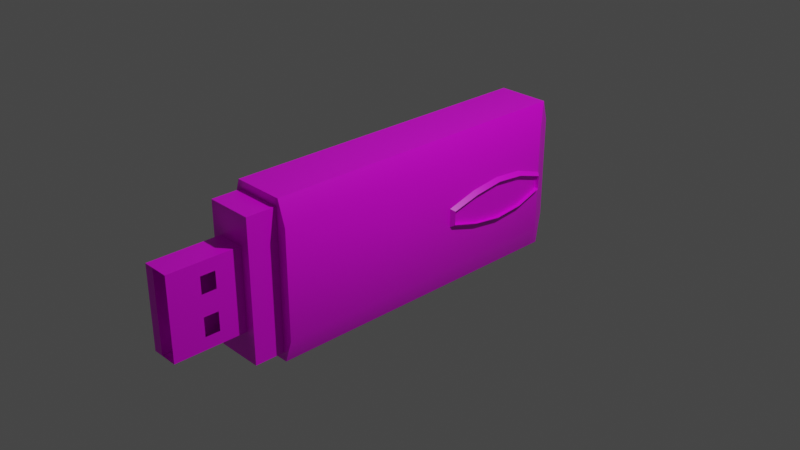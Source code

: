 # Source: usbdrive.blend  (saved by Blender 4.4.32; exported with 4.5.12 LTS)
import bpy
from mathutils import Matrix  # noqa: F401  (used for matrix-valued properties, if any)

bpy.ops.wm.read_factory_settings(use_empty=True)
scene = bpy.context.scene
scene.name = 'Scene'

# ---- collections
col_collection = bpy.data.collections.new('Collection'); scene.collection.children.link(col_collection)

# ---- images (referenced by path relative to the original .blend; pixels are not part of the script)
import os
ASSET_DIR = os.environ.get("B2B_ASSET_DIR", "")  # directory of the original .blend (textures are referenced by path, not embedded)
HERE = os.path.dirname(os.path.abspath(__file__))  # packed textures are extracted next to this script under _unpacked/

def load_image(name, relpath, width, height, colorspace="sRGB"):
    """Load a texture the original file referenced (path relative to the .blend, or extracted next to this script)."""
    p = next((c for c in (os.path.join(HERE, relpath), os.path.join(ASSET_DIR, relpath)) if relpath and os.path.exists(c)), "")
    if p:
        img = bpy.data.images.load(p, check_existing=True)
        img.name = name
    else:  # same state as the original file: an image datablock whose file is absent (Cycles renders it pink)
        img = bpy.data.images.new(name, width, height)
        img.source = "FILE"
        img.filepath = "//" + (relpath or name)
    img.colorspace_settings.name = colorspace
    return img
img_usbdrivetexture = load_image('usbdrivetexture', 'usbdrivetexture.png', 1024, 1024, 'sRGB')

# ---- materials (node trees are filled in below, after node groups)
mat_material = bpy.data.materials.new('Material')
mat_material.alpha_threshold = 0.0
mat_material.line_color = (0.0, 0.0, 0.0, 1.0)

# ---- node groups
ng_smooth_by_angle = bpy.data.node_groups.new('Smooth by Angle', 'GeometryNodeTree')
_s = ng_smooth_by_angle.interface.new_socket(name='Mesh', in_out='OUTPUT', socket_type='NodeSocketGeometry')
_s = ng_smooth_by_angle.interface.new_socket(name='Mesh', in_out='INPUT', socket_type='NodeSocketGeometry')
_s = ng_smooth_by_angle.interface.new_socket(name='Angle', in_out='INPUT', socket_type='NodeSocketFloat')
_s.subtype = 'ANGLE'
_s.default_value = 0.5236
_s.min_value = 0.0
_s.max_value = 3.142
_s.description = 'Maximum face angle for smooth edges'
_s = ng_smooth_by_angle.interface.new_socket(name='Ignore Sharpness', in_out='INPUT', socket_type='NodeSocketBool')
_s.force_non_field = True
ng_smooth_by_angle.description = 'Set the sharpness of mesh edges based on the angle between the neighboring faces'
ng_smooth_by_angle.is_modifier = True
_N = ng_smooth_by_angle.nodes; _L = ng_smooth_by_angle.links
n0 = _N.new('GeometryNodeSetShadeSmooth'); n0.name = 'Set Shade Smooth'; n0.location = (120, -80)
n0.domain = 'EDGE'
n1 = _N.new('GeometryNodeSetShadeSmooth'); n1.name = 'Set Shade Smooth.001'; n1.location = (300, -80)
n2 = _N.new('NodeGroupOutput'); n2.name = 'Group Output'; n2.location = (480, -80)
n3 = _N.new('GeometryNodeInputMeshEdgeAngle'); n3.name = 'Edge Angle'; n3.location = (-440, -240)
n4 = _N.new('NodeGroupInput'); n4.name = 'Group Input'; n4.location = (-80, -80)
n5 = _N.new('GeometryNodeInputEdgeSmooth'); n5.name = 'Is Edge Smooth'; n5.location = (-260, -120)
n6 = _N.new('GeometryNodeInputShadeSmooth'); n6.name = 'Is Shade Smooth'; n6.location = (-440, -397)
n7 = _N.new('FunctionNodeCompare'); n7.name = 'Compare'; n7.location = (-260, -260)
n7.operation = 'LESS_EQUAL'
n7.inputs[6].default_value = (0.0, 0.0, 0.0, 0.0)
n7.inputs[7].default_value = (0.0, 0.0, 0.0, 0.0)
n8 = _N.new('FunctionNodeBooleanMath'); n8.name = 'Boolean Math.001'; n8.location = (-80, -260)
n9 = _N.new('NodeGroupInput'); n9.name = 'Group Input.001'; n9.location = (-440, -329)
n10 = _N.new('NodeGroupInput'); n10.name = 'Group Input.002'; n10.location = (-259, -189)
n11 = _N.new('FunctionNodeBooleanMath'); n11.name = 'Boolean Math'; n11.location = (-80, -149)
n11.operation = 'OR'
n12 = _N.new('FunctionNodeBooleanMath'); n12.name = 'Boolean Math.002'; n12.location = (-260, -380)
n12.operation = 'OR'
n13 = _N.new('NodeGroupInput'); n13.name = 'Group Input.003'; n13.location = (-440, -460)
_L.new(n3.outputs[0], n7.inputs[0])
_L.new(n1.outputs[0], n2.inputs[0])
_L.new(n9.outputs[1], n7.inputs[1])
_L.new(n7.outputs[0], n8.inputs[0])
_L.new(n4.outputs[0], n0.inputs[0])
_L.new(n0.outputs[0], n1.inputs[0])
_L.new(n8.outputs[0], n0.inputs[2])
_L.new(n10.outputs[2], n11.inputs[1])
_L.new(n5.outputs[0], n11.inputs[0])
_L.new(n11.outputs[0], n0.inputs[1])
_L.new(n13.outputs[2], n12.inputs[1])
_L.new(n6.outputs[0], n12.inputs[0])
_L.new(n12.outputs[0], n8.inputs[1])
n2.is_active_output = True

# ---- material node trees
mat_material.use_nodes = True; mat_material.node_tree.nodes.clear()
_N = mat_material.node_tree.nodes; _L = mat_material.node_tree.links
n0 = _N.new('ShaderNodeOutputMaterial'); n0.name = 'Material Output'; n0.location = (300, 300)
n1 = _N.new('ShaderNodeBsdfPrincipled'); n1.name = 'Principled BSDF'; n1.location = (10, 300)
n1.distribution = 'GGX'
n1.subsurface_method = 'BURLEY'
n1.inputs[2].default_value = 0.4
n1.inputs[3].default_value = 1.45
n1.inputs[27].default_value = (0.0, 0.0, 0.0, 1.0)
n1.inputs[28].default_value = 1.0
n2 = _N.new('ShaderNodeTexImage'); n2.name = 'Image Texture'; n2.location = (-379, 287)
n2.image = img_usbdrivetexture
_L.new(n1.outputs[0], n0.inputs[0])
_L.new(n2.outputs[0], n1.inputs[0])
n0.is_active_output = True

# ---- world
world_world = bpy.data.worlds.new('World'); scene.world = world_world
world_world.use_nodes = True; world_world.node_tree.nodes.clear()
_N = world_world.node_tree.nodes; _L = world_world.node_tree.links
n0 = _N.new('ShaderNodeOutputWorld'); n0.name = 'World Output'; n0.location = (300, 300)
n1 = _N.new('ShaderNodeBackground'); n1.name = 'Background'; n1.location = (10, 300)
n1.inputs[0].default_value = (0.05088, 0.05088, 0.05088, 1.0)
_L.new(n1.outputs[0], n0.inputs[0])
n0.is_active_output = True
world_world.color = (0.05088, 0.05088, 0.05088)
world_world.use_sun_shadow = False
world_world.sun_shadow_jitter_overblur = 0.0

# ---- cameras
cam_camera = bpy.data.cameras.new('Camera')
cam_camera.clip_end = 100.0
cam_camera.ortho_scale = 7.314

# ---- lights
light_light = bpy.data.lights.new('Light', 'POINT')
light_light.transmission_factor = 0.0
light_light.energy = 1000.0
light_light.shadow_soft_size = 0.1
light_light.shadow_maximum_resolution = 0.006
light_light.use_absolute_resolution = True

# ---- meshes
me_cube = bpy.data.meshes.new('Cube')
me_cube.from_pydata([(0.2858, 1.711, -0.8066), (-0.2858, 1.711, -0.8066), (0.2858, -1.717, -0.8066), (-0.2858, -1.717, -0.8066), (0.2858, 1.844, 0.8755), (-0.2858, 1.844, 0.8755), (0.2858, -1.717, 0.8755), (-0.2858, -1.717, 0.8755), (0.2858, 1.844, -0.8066), (-0.2858, 1.844, -0.8066), (0.1927, 2.015, -0.5326), (-0.1927, 2.015, -0.5326), (0.1927, 2.015, 0.6015), (-0.1927, 2.015, 0.6015), (0.05168, 2.128, -0.1177), (-0.05168, 2.128, -0.1177), (0.05168, 2.128, 0.1865), (-0.05168, 2.128, 0.1865), (0.2564, -1.717, -0.72), (-0.2564, -1.717, -0.72), (0.2564, -1.717, 0.7889), (-0.2564, -1.717, 0.7889), (0.2564, -2.038, -0.72), (-0.2564, -2.038, -0.72), (0.2564, -2.038, 0.7889), (-0.2564, -2.038, 0.7889), (0.1496, -2.038, -0.4057), (-0.1496, -2.038, -0.4057), (0.1496, -2.038, 0.4746), (-0.1496, -2.038, 0.4746), (0.1496, -2.814, -0.4057), (-0.1496, -2.814, -0.4057), (0.1496, -2.814, 0.4746), (-0.1496, -2.814, 0.4746), (-0.3731, 1.711, -0.5531), (0.3731, -1.717, -0.5531), (-0.3731, -1.717, -0.5531), (0.3731, 1.711, -0.5531), (-0.2858, 1.844, -0.5531), (0.2858, 1.844, -0.5531), (0.2564, -1.717, -0.4926), (-0.2564, -1.717, -0.4926), (-0.1496, -2.814, -0.2731), (-0.3731, 1.711, 0.6121), (0.3731, -1.717, 0.6121), (-0.2858, 1.844, 0.6121), (0.2564, -1.717, 0.5526), (-0.3731, -1.717, 0.6121), (0.3731, 1.711, 0.6121), (0.2858, 1.844, 0.6121), (-0.2564, -1.717, 0.5526), (-0.1496, -2.814, 0.3367), (-0.1496, -2.32, 0.4746), (-0.1496, -2.477, 0.4746), (0.1496, -2.477, 0.4746), (0.1496, -2.32, 0.4746), (-0.1496, -2.32, -0.4057), (-0.1496, -2.477, -0.4057), (0.1496, -2.32, -0.4057), (0.1496, -2.477, -0.4057), (0.1496, -2.32, -0.2731), (0.1496, -2.477, -0.2731), (-0.1496, -2.32, -0.2731), (-0.1496, -2.477, -0.2731), (-0.1496, -2.32, 0.3367), (-0.1496, -2.477, 0.3367), (0.1496, -2.32, 0.3367), (0.1496, -2.477, 0.3367), (-0.1496, -2.814, 0.1563), (-0.3731, 1.711, 0.1216), (0.1496, -2.32, 0.1563), (0.1496, -2.477, 0.1563), (-0.1496, -2.32, 0.1563), (-0.1496, -2.477, 0.1563), (-0.1496, -2.814, -0.07207), (0.1496, -2.32, -0.07207), (0.1496, -2.477, -0.07207), (-0.3731, 1.711, -0.08039), (-0.1496, -2.32, -0.07207), (-0.1496, -2.477, -0.07207), (-0.04063, -2.814, -0.4057), (-0.04063, -2.814, 0.4746), (-0.04063, -2.814, -0.2731), (-0.04063, -2.814, 0.3367), (-0.04063, -2.814, 0.1563), (-0.04063, -2.814, -0.07207), (-0.04063, -2.039, 0.4746), (-0.04063, -2.039, -0.2731), (-0.04063, -2.039, 0.3367), (-0.04063, -2.039, 0.1563), (-0.04063, -2.039, -0.07207), (-0.3731, 0.3528, 0.1226), (0.3731, 0.3528, -0.08144), (0.3731, 1.039, 0.2664), (0.3731, 1.039, -0.2252), (-0.3731, 0.696, 0.2209), (0.3731, 0.696, -0.1797), (-0.3731, 0.696, -0.1797), (-0.3731, 1.375, 0.2349), (0.3731, 1.711, 0.1216), (0.3731, 1.711, -0.08039), (0.3731, 0.3528, 0.1226), (-0.3731, 0.3528, -0.08144), (-0.3731, 1.039, 0.2664), (-0.3731, 1.039, -0.2252), (0.3731, 0.696, 0.2209), (0.3731, 1.375, 0.2349), (0.3731, 1.375, -0.1937), (-0.3731, 1.375, -0.1937), (0.4156, 1.675, 0.09597), (-0.4156, 1.675, 0.09597), (0.4156, 1.675, -0.05476), (-0.4156, 1.675, -0.05476), (0.4154, 0.3884, 0.09618), (-0.4154, 0.3884, 0.09618), (0.4154, 0.3884, -0.05497), (-0.4154, 0.3884, -0.05497), (0.4206, 1.04, 0.2276), (-0.4206, 1.04, 0.2276), (0.4206, 1.04, -0.1864), (-0.4206, 1.04, -0.1864), (0.4212, 0.7038, 0.1828), (-0.4212, 0.7038, 0.1828), (0.4212, 0.7038, -0.1416), (-0.4212, 0.7038, -0.1416), (0.4207, 1.367, 0.1963), (-0.4207, 1.367, 0.1963), (0.4207, 1.367, -0.1551), (-0.4207, 1.367, -0.1551), (0.3747, 1.674, 0.09597), (-0.3747, 1.674, 0.09597), (0.3747, 1.674, -0.05476), (-0.3747, 1.674, -0.05476), (0.3745, 0.3898, 0.09618), (-0.3745, 0.3898, 0.09618), (0.3745, 0.3898, -0.05497), (-0.3745, 0.3898, -0.05497), (0.3803, 1.04, 0.2276), (-0.3803, 1.04, 0.2276), (0.3803, 1.04, -0.1864), (-0.3803, 1.04, -0.1864), (0.3809, 0.7043, 0.1828), (-0.3809, 0.7043, 0.1828), (0.3809, 0.7043, -0.1416), (-0.3809, 0.7043, -0.1416), (0.3803, 1.367, 0.1963), (-0.3803, 1.367, 0.1963), (0.3803, 1.367, -0.1551), (-0.3803, 1.367, -0.1551), (-0.08039, -1.717, 0.8755), (-0.08039, -1.717, -0.8066), (-0.08039, 1.844, 0.8755), (-0.08039, 1.844, -0.8066), (-0.0542, 2.015, -0.5326), (-0.0542, 2.015, 0.6015), (-0.01454, 2.128, -0.1177), (-0.01454, 2.128, 0.1865), (-0.07211, -1.717, 0.7889), (-0.07211, -1.717, -0.72), (-0.07211, -2.038, 0.7889), (-0.07211, -2.038, -0.72), (-0.04207, -2.038, 0.4746), (-0.04207, -2.038, -0.4057), (-0.04207, -2.814, 0.4746), (-0.04207, -2.32, -0.4057), (-0.04207, -2.477, -0.4057), (-0.04207, -2.32, 0.4746), (-0.04207, -2.477, 0.4746)], [(28, 86)], [(48, 44, 6, 4), (36, 41, 19, 3), (34, 36, 3, 1), (3, 150, 2, 0, 8, 152, 9, 1), (43, 45, 5), (37, 39, 8, 0), (154, 156, 16, 12), (152, 153, 11, 9), (151, 154, 12, 4), (45, 13, 5), (156, 155, 14, 16), (12, 16, 14, 10), (153, 155, 15, 11), (44, 46, 20, 6), (150, 158, 18, 2), (149, 157, 21, 7), (158, 160, 22, 18), (157, 159, 25, 21), (167, 163, 33, 53), (33, 81, 83, 51), (63, 42, 31, 57), (165, 80, 30, 59), (79, 74, 42, 63), (51, 83, 84, 68), (2, 18, 40, 35), (11, 15, 17, 13), (9, 11, 38), (1, 9, 38, 34), (12, 10, 39, 49), (47, 50, 41, 36), (0, 2, 35, 37), (7, 21, 50, 47), (5, 7, 47, 43), (4, 12, 49), (4, 49, 48), (41, 50, 21, 25, 23, 19), (53, 33, 51, 65), (68, 84, 85, 74), (69, 45, 43), (52, 53, 65, 64), (78, 79, 63, 62), (54, 55, 66, 67), (162, 164, 58, 26), (164, 165, 59, 58), (62, 63, 57, 56), (161, 166, 52, 29), (166, 167, 53, 52), (64, 65, 73, 72), (76, 71, 70, 75), (77, 45, 69), (74, 85, 82, 42), (65, 51, 68, 73), (42, 82, 80, 31), (20, 46, 40, 18, 22, 24), (35, 40, 46, 44), (34, 38, 45, 77), (55, 28, 26, 58, 60, 75, 70, 66), (72, 73, 79, 78), (52, 64, 72, 78, 62, 56, 27, 29), (39, 37, 48, 49), (73, 68, 74, 79), (149, 7, 5, 151, 4, 6), (83, 88, 89, 84), (81, 86, 88, 83), (84, 89, 90, 85), (85, 90, 87, 82), (55, 54, 167, 166), (36, 34, 43, 47), (44, 48, 37, 35), (77, 112, 128, 108), (106, 125, 117, 93), (95, 122, 118, 103), (69, 110, 112, 77), (107, 127, 111, 100), (101, 113, 115, 92), (93, 117, 121, 105), (98, 126, 110, 69), (113, 133, 135, 115), (117, 137, 141, 121), (126, 146, 130, 110), (116, 136, 134, 114), (109, 129, 145, 125), (124, 144, 136, 116), (115, 135, 143, 123), (128, 148, 140, 120), (100, 111, 109, 99), (96, 123, 119, 94), (103, 118, 126, 98), (105, 121, 113, 101), (104, 120, 124, 97), (94, 119, 127, 107), (91, 114, 122, 95), (108, 128, 120, 104), (92, 115, 123, 96), (97, 124, 116, 102), (99, 109, 125, 106), (102, 116, 114, 91), (142, 134, 136, 144), (143, 135, 133, 141), (147, 139, 137, 145), (146, 138, 140, 148), (139, 143, 141, 137), (138, 142, 144, 140), (130, 146, 148, 132), (131, 147, 145, 129), (127, 147, 131, 111), (110, 130, 132, 112), (122, 142, 138, 118), (125, 145, 137, 117), (112, 132, 148, 128), (111, 131, 129, 109), (123, 143, 139, 119), (118, 138, 146, 126), (121, 141, 133, 113), (120, 140, 144, 124), (119, 139, 147, 127), (114, 134, 142, 122), (10, 8, 39), (45, 38, 11, 13), (28, 55, 166, 161), (56, 57, 165, 164), (27, 56, 164, 162), (57, 31, 80, 165), (159, 24, 22, 160, 23, 25), (54, 32, 163, 167), (20, 24, 159, 157), (19, 23, 160, 158), (6, 20, 157, 149), (3, 19, 158, 150), (10, 14, 155, 153), (17, 15, 155, 156), (5, 13, 154, 151), (8, 10, 153, 152), (13, 17, 156, 154), (82, 87, 162, 80), (59, 30, 32, 54, 67, 71, 76, 61), (59, 61, 60, 58)])
me_cube.polygons.foreach_set('use_smooth', [True] * 137)
_uv = me_cube.uv_layers.new(name='UVMap')
_uv.uv.foreach_set('vector', [0.3305, 0.06179, 0.3305, 0.5617, 0.2921, 0.5607, 0.2921, 0.0413, 0.5688, 0.7761, 0.5859, 0.7672, 0.5859, 0.8005, 0.5816, 0.8132, 0.05251, 0.06181, 0.05251, 0.5619, 0.01532, 0.5609, 0.01532, 0.06085, 0.5688, 0.01532, 0.5989, 0.01532, 0.6524, 0.01532, 0.6524, 0.5169, 0.6524, 0.5364, 0.5989, 0.5364, 0.5688, 0.5364, 0.5688, 0.5169, 0.223, 0.06171, 0.2229, 0.04129, 0.2614, 0.04127, 0.501, 0.06191, 0.5011, 0.04144, 0.5382, 0.04147, 0.5382, 0.0609, 0.7584, 0.6071, 0.7526, 0.6679, 0.7429, 0.6679, 0.7222, 0.6071, 0.7622, 0.8132, 0.7584, 0.7731, 0.7786, 0.7731, 0.7922, 0.8132, 0.7622, 0.567, 0.7584, 0.6071, 0.7222, 0.6071, 0.7086, 0.567, 0.2229, 0.04129, 0.2212, 0.01532, 0.2614, 0.04127, 0.7526, 0.6679, 0.7526, 0.7124, 0.7429, 0.7124, 0.7429, 0.6679, 0.7222, 0.6071, 0.7429, 0.6679, 0.7429, 0.7124, 0.7222, 0.7731, 0.7584, 0.7731, 0.7526, 0.7124, 0.758, 0.7124, 0.7786, 0.7731, 0.678, 0.6056, 0.6609, 0.6143, 0.6609, 0.5797, 0.6652, 0.567, 0.6116, 0.8132, 0.6128, 0.8005, 0.6609, 0.8005, 0.6652, 0.8132, 0.6116, 0.567, 0.6128, 0.5797, 0.5859, 0.5797, 0.5816, 0.567, 0.206, 0.8585, 0.159, 0.8585, 0.159, 0.8105, 0.206, 0.8105, 0.8229, 0.8665, 0.8699, 0.8665, 0.8699, 0.8935, 0.8229, 0.8935, 0.8906, 0.2974, 0.8906, 0.3467, 0.8748, 0.3467, 0.8748, 0.2974, 0.8748, 0.3773, 0.8908, 0.3773, 0.8908, 0.3975, 0.8748, 0.3975, 0.4617, 0.7019, 0.5108, 0.702, 0.5108, 0.7214, 0.4617, 0.7213, 0.03105, 0.8013, 0.03126, 0.7521, 0.05909, 0.7521, 0.05909, 0.8013, 0.4617, 0.6725, 0.5108, 0.6725, 0.5108, 0.702, 0.4617, 0.7019, 0.8748, 0.3975, 0.8908, 0.3975, 0.8908, 0.4239, 0.8748, 0.4239, 0.6652, 0.8132, 0.6609, 0.8005, 0.6609, 0.7672, 0.678, 0.7761, 0.7786, 0.7731, 0.758, 0.7124, 0.758, 0.6679, 0.7786, 0.6071, 0.01532, 0.04141, 0.05531, 0.01542, 0.05241, 0.04139, 0.01532, 0.06085, 0.01532, 0.04141, 0.05241, 0.04139, 0.05251, 0.06181, 0.3323, 0.01532, 0.4982, 0.01543, 0.5011, 0.04144, 0.3306, 0.04133, 0.5688, 0.6056, 0.5859, 0.6143, 0.5859, 0.7672, 0.5688, 0.7761, 0.5382, 0.0609, 0.5382, 0.5608, 0.501, 0.5619, 0.501, 0.06191, 0.5816, 0.567, 0.5859, 0.5797, 0.5859, 0.6143, 0.5688, 0.6056, 0.2614, 0.04127, 0.2614, 0.5608, 0.223, 0.5618, 0.223, 0.06171, 0.2921, 0.0413, 0.3323, 0.01532, 0.3306, 0.04133, 0.2921, 0.0413, 0.3306, 0.04133, 0.3305, 0.06179, 0.7973, 0.4207, 0.7973, 0.2678, 0.7973, 0.2332, 0.8442, 0.2332, 0.8442, 0.454, 0.7973, 0.454, 0.4617, 0.5925, 0.5108, 0.5926, 0.5108, 0.6127, 0.4617, 0.6127, 0.8748, 0.4239, 0.8908, 0.4239, 0.8908, 0.4573, 0.8748, 0.4573, 0.1512, 0.06175, 0.2229, 0.04129, 0.223, 0.06171, 0.4388, 0.5925, 0.4617, 0.5925, 0.4617, 0.6127, 0.4388, 0.6127, 0.4388, 0.6725, 0.4617, 0.6725, 0.4617, 0.7019, 0.4388, 0.7019, 0.06441, 0.5926, 0.08733, 0.5926, 0.08733, 0.6127, 0.06441, 0.6128, 0.03105, 0.8655, 0.03105, 0.8243, 0.05909, 0.8243, 0.05909, 0.8655, 0.03105, 0.8243, 0.03105, 0.8013, 0.05909, 0.8013, 0.05909, 0.8243, 0.4388, 0.7019, 0.4617, 0.7019, 0.4617, 0.7213, 0.4388, 0.7213, 0.8906, 0.2332, 0.8906, 0.2744, 0.8748, 0.2744, 0.8748, 0.2332, 0.8906, 0.2744, 0.8906, 0.2974, 0.8748, 0.2974, 0.8748, 0.2744, 0.4388, 0.6127, 0.4617, 0.6127, 0.4617, 0.6391, 0.4388, 0.6391, 0.06441, 0.6726, 0.06441, 0.6392, 0.08733, 0.6391, 0.08733, 0.6726, 0.1217, 0.06177, 0.2229, 0.04129, 0.1512, 0.06175, 0.8748, 0.4573, 0.8908, 0.4573, 0.8908, 0.4867, 0.8748, 0.4867, 0.4617, 0.6127, 0.5108, 0.6127, 0.5108, 0.6391, 0.4617, 0.6391, 0.8748, 0.4867, 0.8908, 0.4867, 0.8908, 0.5061, 0.8748, 0.5061, 0.8697, 0.567, 0.8697, 0.6016, 0.8697, 0.7545, 0.8697, 0.7878, 0.8229, 0.7878, 0.8229, 0.5671, 0.678, 0.7761, 0.6609, 0.7672, 0.6609, 0.6143, 0.678, 0.6056, 0.05251, 0.06181, 0.05241, 0.04139, 0.2229, 0.04129, 0.1217, 0.06177, 0.08733, 0.5926, 0.1284, 0.5925, 0.1284, 0.7213, 0.08733, 0.7214, 0.08733, 0.702, 0.08733, 0.6726, 0.08733, 0.6391, 0.08733, 0.6127, 0.4388, 0.6391, 0.4617, 0.6391, 0.4617, 0.6725, 0.4388, 0.6725, 0.4388, 0.5925, 0.4388, 0.6127, 0.4388, 0.6391, 0.4388, 0.6725, 0.4388, 0.7019, 0.4388, 0.7213, 0.3977, 0.7213, 0.3977, 0.5925, 0.5011, 0.04144, 0.501, 0.06191, 0.3305, 0.06179, 0.3306, 0.04133, 0.4617, 0.6391, 0.5108, 0.6391, 0.5108, 0.6725, 0.4617, 0.6725, 0.7131, 0.5364, 0.6831, 0.5364, 0.6831, 0.01532, 0.7131, 0.01532, 0.7667, 0.01532, 0.7667, 0.5364, 0.3978, 0.7722, 0.5107, 0.7722, 0.5107, 0.7986, 0.3978, 0.7986, 0.3978, 0.752, 0.5107, 0.752, 0.5107, 0.7722, 0.3978, 0.7722, 0.3978, 0.7986, 0.5107, 0.7986, 0.5107, 0.832, 0.3978, 0.832, 0.3978, 0.832, 0.5107, 0.832, 0.5107, 0.8614, 0.3977, 0.8614, 0.9186, 0.2744, 0.9186, 0.2974, 0.8906, 0.2974, 0.8906, 0.2744, 0.05251, 0.5619, 0.05251, 0.06181, 0.223, 0.06171, 0.223, 0.5618, 0.3305, 0.5617, 0.3305, 0.06179, 0.501, 0.06191, 0.501, 0.5619, 0.9451, 0.7658, 0.9389, 0.7605, 0.9381, 0.7155, 0.9451, 0.7166, 0.9004, 0.6162, 0.9073, 0.6174, 0.9073, 0.6652, 0.9004, 0.6654, 0.09677, 0.9006, 0.08973, 0.8994, 0.08981, 0.8503, 0.09677, 0.8504, 0.2503, 0.8219, 0.2565, 0.8257, 0.2565, 0.8477, 0.2503, 0.8515, 0.2503, 0.7421, 0.2572, 0.7409, 0.2565, 0.786, 0.2503, 0.7913, 0.7973, 0.4846, 0.8035, 0.4885, 0.8035, 0.5106, 0.7973, 0.5145, 0.9004, 0.6654, 0.9073, 0.6652, 0.9074, 0.7144, 0.9004, 0.7156, 0.09677, 0.8012, 0.0898, 0.8024, 0.09055, 0.7573, 0.09677, 0.7521, 0.6423, 0.8438, 0.6483, 0.8438, 0.6483, 0.8659, 0.6423, 0.8659, 0.9448, 0.8917, 0.9389, 0.8917, 0.939, 0.8426, 0.9449, 0.8426, 0.9758, 0.7102, 0.9817, 0.7101, 0.9825, 0.7551, 0.9766, 0.7553, 0.6117, 0.8659, 0.6057, 0.8659, 0.6057, 0.8438, 0.6117, 0.8438, 0.944, 0.9847, 0.938, 0.9845, 0.9389, 0.9395, 0.9448, 0.9396, 0.9757, 0.9281, 0.9816, 0.928, 0.9825, 0.974, 0.9766, 0.9742, 0.9552, 0.4215, 0.9492, 0.4213, 0.9502, 0.3753, 0.9561, 0.3753, 0.9758, 0.831, 0.9817, 0.8311, 0.9817, 0.8789, 0.9758, 0.8789, 0.575, 0.8734, 0.5688, 0.8696, 0.5688, 0.8476, 0.575, 0.8438, 0.2503, 0.6428, 0.2573, 0.6439, 0.2572, 0.6931, 0.2503, 0.693, 0.09677, 0.8504, 0.08981, 0.8503, 0.0898, 0.8024, 0.09677, 0.8012, 0.9004, 0.7156, 0.9074, 0.7144, 0.9066, 0.7606, 0.9004, 0.7658, 0.9451, 0.6675, 0.9381, 0.6676, 0.938, 0.6184, 0.9451, 0.6173, 0.2503, 0.693, 0.2572, 0.6931, 0.2572, 0.7409, 0.2503, 0.7421, 0.09677, 0.9508, 0.09057, 0.9456, 0.08973, 0.8994, 0.09677, 0.9006, 0.9451, 0.7166, 0.9381, 0.7155, 0.9381, 0.6676, 0.9451, 0.6675, 0.2503, 0.5925, 0.2564, 0.5977, 0.2573, 0.6439, 0.2503, 0.6428, 0.9451, 0.6173, 0.938, 0.6184, 0.9389, 0.5722, 0.9451, 0.567, 0.9004, 0.567, 0.9066, 0.5723, 0.9073, 0.6174, 0.9004, 0.6162, 0.8404, 0.5145, 0.8342, 0.5106, 0.8342, 0.4885, 0.8404, 0.4846, 0.213, 0.734, 0.2003, 0.7798, 0.1782, 0.7798, 0.1656, 0.734, 0.8039, 0.06111, 0.8165, 0.01532, 0.8386, 0.01532, 0.8513, 0.06111, 0.802, 0.1577, 0.7973, 0.11, 0.8579, 0.11, 0.8534, 0.1577, 0.2151, 0.6374, 0.2196, 0.6851, 0.159, 0.6851, 0.1636, 0.6374, 0.7973, 0.11, 0.8039, 0.06111, 0.8513, 0.06111, 0.8579, 0.11, 0.2196, 0.6851, 0.213, 0.734, 0.1656, 0.734, 0.159, 0.6851, 0.2004, 0.5925, 0.2151, 0.6374, 0.1636, 0.6374, 0.1783, 0.5925, 0.8167, 0.2026, 0.802, 0.1577, 0.8534, 0.1577, 0.8387, 0.2026, 0.956, 0.2783, 0.9501, 0.2784, 0.9492, 0.2334, 0.9552, 0.2332, 0.6789, 0.8438, 0.6849, 0.8438, 0.6849, 0.8659, 0.6789, 0.8659, 0.9757, 0.6132, 0.9816, 0.6133, 0.9817, 0.6623, 0.9758, 0.6623, 0.9448, 0.9396, 0.9389, 0.9395, 0.9389, 0.8917, 0.9448, 0.8917, 0.9766, 0.7859, 0.9825, 0.7861, 0.9817, 0.8311, 0.9758, 0.831, 0.7215, 0.8659, 0.7156, 0.8659, 0.7156, 0.8438, 0.7215, 0.8438, 0.9561, 0.3753, 0.9502, 0.3753, 0.9501, 0.3262, 0.956, 0.3262, 0.9758, 0.6623, 0.9817, 0.6623, 0.9817, 0.7101, 0.9758, 0.7102, 0.9449, 0.8426, 0.939, 0.8426, 0.938, 0.7966, 0.944, 0.7964, 0.9758, 0.8789, 0.9817, 0.8789, 0.9816, 0.928, 0.9757, 0.9281, 0.956, 0.3262, 0.9501, 0.3262, 0.9501, 0.2784, 0.956, 0.2783, 0.9766, 0.567, 0.9825, 0.5673, 0.9816, 0.6133, 0.9757, 0.6132, 0.4982, 0.01543, 0.5382, 0.04147, 0.5011, 0.04144, 0.2229, 0.04129, 0.05241, 0.04139, 0.05531, 0.01542, 0.2212, 0.01532, 0.9186, 0.2332, 0.9186, 0.2744, 0.8906, 0.2744, 0.8906, 0.2332, 0.01532, 0.8243, 0.01532, 0.8013, 0.03105, 0.8013, 0.03105, 0.8243, 0.01532, 0.8655, 0.01532, 0.8243, 0.03105, 0.8243, 0.03105, 0.8655, 0.01532, 0.8013, 0.01532, 0.7521, 0.03126, 0.7521, 0.03105, 0.8013, 0.319, 0.5925, 0.3671, 0.5925, 0.3671, 0.8133, 0.319, 0.8133, 0.2921, 0.8133, 0.2921, 0.5925, 0.9186, 0.2974, 0.9186, 0.3467, 0.8906, 0.3467, 0.8906, 0.2974, 0.8229, 0.8185, 0.8699, 0.8185, 0.8699, 0.8665, 0.8229, 0.8665, 0.206, 0.8855, 0.159, 0.8855, 0.159, 0.8585, 0.206, 0.8585, 0.6652, 0.567, 0.6609, 0.5797, 0.6128, 0.5797, 0.6116, 0.567, 0.5816, 0.8132, 0.5859, 0.8005, 0.6128, 0.8005, 0.6116, 0.8132, 0.7222, 0.7731, 0.7429, 0.7124, 0.7526, 0.7124, 0.7584, 0.7731, 0.758, 0.6679, 0.758, 0.7124, 0.7526, 0.7124, 0.7526, 0.6679, 0.7922, 0.567, 0.7786, 0.6071, 0.7584, 0.6071, 0.7622, 0.567, 0.7086, 0.8132, 0.7222, 0.7731, 0.7584, 0.7731, 0.7622, 0.8132, 0.7786, 0.6071, 0.758, 0.6679, 0.7526, 0.6679, 0.7584, 0.6071, 0.3977, 0.8614, 0.5107, 0.8614, 0.5108, 0.8808, 0.3977, 0.8808, 0.06441, 0.7214, 0.01532, 0.7214, 0.01532, 0.5926, 0.06441, 0.5926, 0.06441, 0.6128, 0.06441, 0.6392, 0.06441, 0.6726, 0.06441, 0.702, 0.06441, 0.7214, 0.06441, 0.702, 0.08733, 0.702, 0.08733, 0.7214])
me_cube.materials.append(mat_material)
me_cube.use_remesh_preserve_volume = False
me_cube.use_remesh_preserve_attributes = False
me_cube.use_mirror_vertex_groups = False
me_cube.update()

# ---- objects
ob_cube = bpy.data.objects.new('Cube', me_cube)
ob_light = bpy.data.objects.new('Light', light_light)
ob_camera = bpy.data.objects.new('Camera', cam_camera)
ob_empty = bpy.data.objects.new('Empty', None)

# ---- transforms, parenting, visibility, modifiers, constraints
ob_cube.location = (0.0, 0.0, 0.0)
ob_cube.lock_rotations_4d = False
ob_cube.empty_display_type = 'ARROWS'
ob_cube.lineart.crease_threshold = 0.0
_m = ob_cube.modifiers.new('Smooth by Angle', 'NODES')
_m.node_group = ng_smooth_by_angle
_gi = [s.identifier for s in ng_smooth_by_angle.interface.items_tree if s.item_type == 'SOCKET' and s.in_out == 'INPUT']
_m[_gi[1]] = 0.5622  # Angle
_m.use_pin_to_last = True
_m.show_group_selector = False
ob_light.location = (4.076, 1.005, 5.904)
ob_light.rotation_euler = (0.6503, 0.05522, 1.866)
ob_light.lock_rotations_4d = False
ob_light.empty_display_type = 'ARROWS'
ob_light.color = (0.0, 0.0, 0.0, 0.0)
ob_light.lineart.crease_threshold = 0.0
ob_camera.location = (7.359, -6.926, 4.958)
ob_camera.rotation_euler = (1.109, 0.0, 0.8149)
ob_camera.lock_rotations_4d = False
ob_camera.empty_display_type = 'ARROWS'
ob_camera.color = (0.0, 0.0, 0.0, 0.0)
ob_camera.display_type = 'WIRE'
ob_camera.lineart.crease_threshold = 0.0
ob_empty.location = (-16.5, 0.0, 0.5386)
ob_empty.rotation_euler = (1.571, 0.0, 1.571)
ob_empty.scale = (1.2, 1.2, 1.2)
ob_empty.empty_display_type = 'IMAGE'
ob_empty.empty_display_size = 5.0
ob_empty.use_empty_image_alpha = True
ob_empty.lineart.crease_threshold = 0.0

# ---- collection membership
col_collection.objects.link(ob_cube)
col_collection.objects.link(ob_light)
col_collection.objects.link(ob_camera)
col_collection.objects.link(ob_empty)

# ---- scene / render settings (as saved in the file)
scene.camera = ob_camera
scene.frame_start = 1; scene.frame_end = 250; scene.frame_set(2)
scene.render.engine = 'CYCLES'
scene.cycles.use_denoising = False
scene.cycles.samples = 128
scene.cycles.sampling_pattern = 'TABULATED_SOBOL'
scene.cycles.use_adaptive_sampling = False
scene.cycles.use_light_tree = False
scene.view_settings.view_transform = 'Filmic'
bpy.context.view_layer.update()
